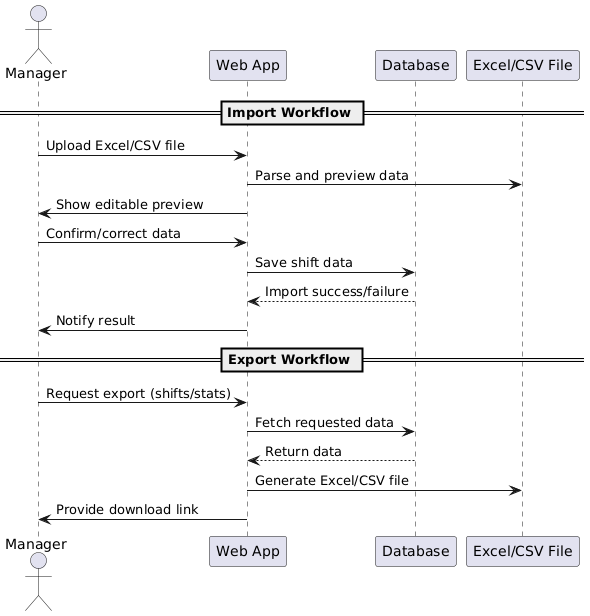

The diagram above was rendered by PlantUML. Its source (embedded in the PNG):
@startuml
actor Manager
participant "Web App" as WebApp
participant "Database" as DB
participant "Excel/CSV File" as Excel

== Import Workflow ==
Manager -> WebApp : Upload Excel/CSV file
WebApp -> Excel : Parse and preview data
WebApp -> Manager : Show editable preview
Manager -> WebApp : Confirm/correct data
WebApp -> DB : Save shift data
DB --> WebApp : Import success/failure
WebApp -> Manager : Notify result

== Export Workflow ==
Manager -> WebApp : Request export (shifts/stats)
WebApp -> DB : Fetch requested data
DB --> WebApp : Return data
WebApp -> Excel : Generate Excel/CSV file
WebApp -> Manager : Provide download link
@enduml